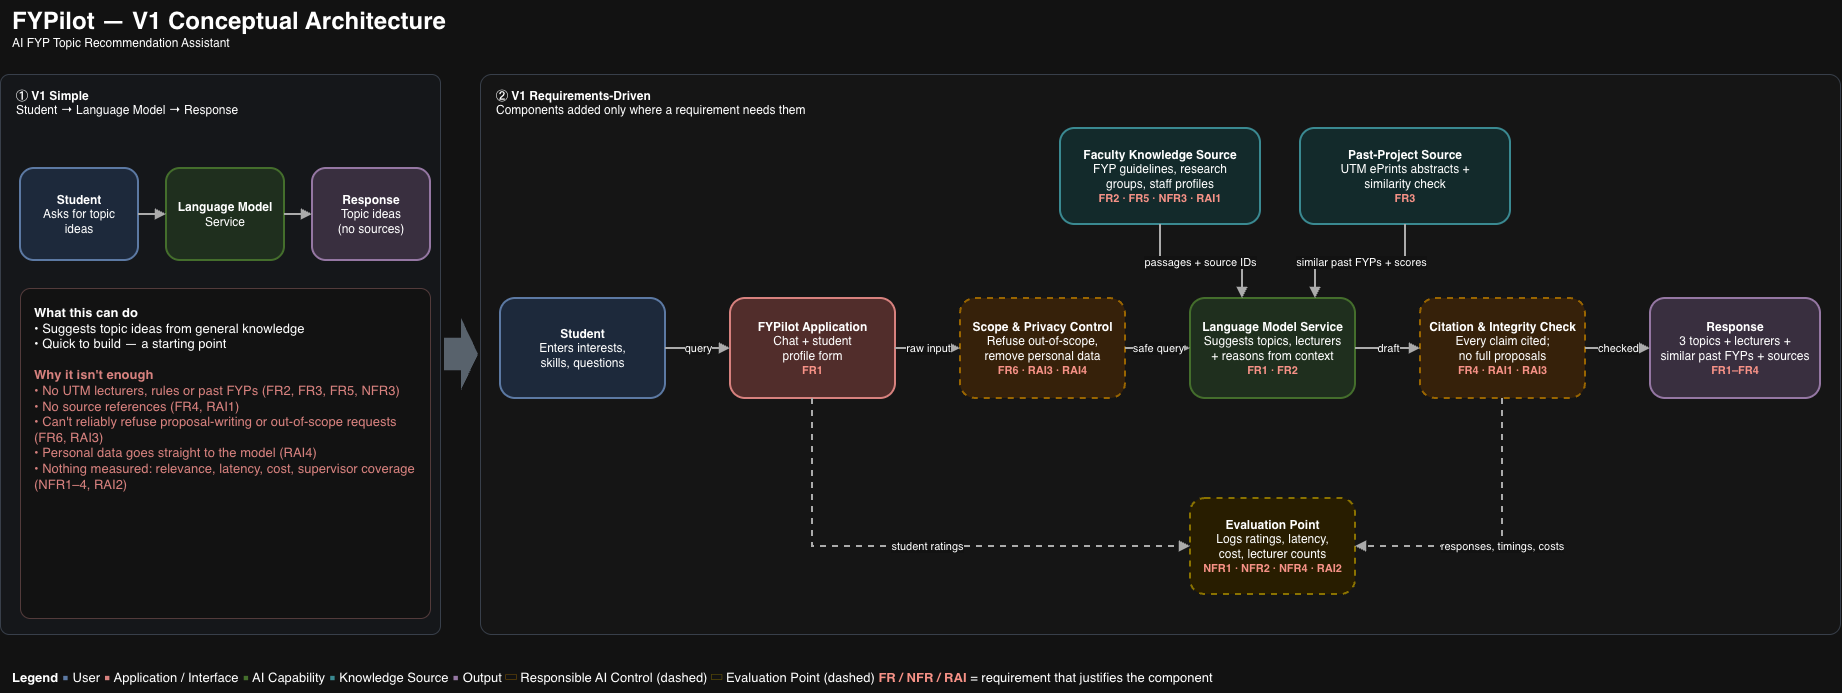

The diagram above was exported from draw.io. Its source (the exported page's mxGraphModel, read from the mxfile embedded in the PNG):
<mxGraphModel dx="704" dy="463" grid="1" gridSize="10" guides="1" tooltips="1" connect="1" arrows="1" fold="1" page="1" pageScale="1" pageWidth="1880" pageHeight="760" math="0" shadow="0">
  <root>
    <mxCell id="0" />
    <mxCell id="1" parent="0" />
    <mxCell id="title" parent="1" style="text;html=1;align=left;verticalAlign=middle;" value="&lt;b&gt;&lt;font style=&quot;font-size:24px&quot;&gt;FYPilot — V1 Conceptual Architecture&lt;/font&gt;&lt;/b&gt;&lt;br&gt;AI FYP Topic Recommendation Assistant&amp;nbsp;" vertex="1">
      <mxGeometry height="56" width="900" x="30" y="22" as="geometry" />
    </mxCell>
    <mxCell id="panel1" parent="1" style="rounded=1;arcSize=2;html=1;fillColor=#f7f9fc;strokeColor=#c3ccd8;align=left;verticalAlign=top;spacingLeft=14;spacingTop=8;" value="&lt;b&gt;① V1 Simple&lt;/b&gt;&lt;br&gt;Student → Language Model → Response" vertex="1">
      <mxGeometry height="560" width="440" x="20" y="96" as="geometry" />
    </mxCell>
    <mxCell id="panel2" parent="1" style="rounded=1;arcSize=2;html=1;fillColor=#fbfbfb;strokeColor=#c3ccd8;align=left;verticalAlign=top;spacingLeft=14;spacingTop=8;" value="&lt;b&gt;② V1 Requirements-Driven&lt;/b&gt;&lt;br&gt;Components added only where a requirement needs them" vertex="1">
      <mxGeometry height="560" width="1360" x="500" y="96" as="geometry" />
    </mxCell>
    <mxCell id="bigarrow" parent="1" style="shape=singleArrow;whiteSpace=wrap;html=1;fillColor=#9aa5b1;strokeColor=none;arrowWidth=0.45;arrowSize=0.5;" value="" vertex="1">
      <mxGeometry height="72" width="34" x="464" y="340" as="geometry" />
    </mxCell>
    <mxCell id="limits" parent="1" style="rounded=1;arcSize=3;whiteSpace=wrap;html=1;fillColor=#ffffff;strokeColor=#e0c4c4;align=left;verticalAlign=top;spacingLeft=12;spacingTop=10;fontSize=13;" value="&lt;b&gt;What this can do&lt;/b&gt;&lt;br&gt;• Suggests topic ideas from general knowledge&lt;br&gt;• Quick to build — a starting point&lt;br&gt;&lt;br&gt;&lt;b&gt;&lt;font color='#b85450'&gt;Why it isn't enough&lt;/font&gt;&lt;/b&gt;&lt;font color='#b85450'&gt;&lt;br&gt;• No UTM lecturers, rules or past FYPs (FR2, FR3, FR5, NFR3)&lt;br&gt;• No source references (FR4, RAI1)&lt;br&gt;• Can't reliably refuse proposal-writing or out-of-scope requests (FR6, RAI3)&lt;br&gt;• Personal data goes straight to the model (RAI4)&lt;br&gt;• Nothing measured: relevance, latency, cost, supervisor coverage (NFR1–4, RAI2)&lt;/font&gt;" vertex="1">
      <mxGeometry height="330" width="410" x="40" y="310" as="geometry" />
    </mxCell>
    <mxCell id="p1_user" parent="1" style="rounded=1;whiteSpace=wrap;html=1;fillColor=#dae8fc;strokeColor=#6c8ebf;strokeWidth=2;fontSize=12;" value="&lt;b&gt;Student&lt;/b&gt;&lt;br&gt;Asks for topic&lt;br&gt;ideas" vertex="1">
      <mxGeometry height="92" width="118" x="40" y="190" as="geometry" />
    </mxCell>
    <mxCell id="p1_lm" parent="1" style="rounded=1;whiteSpace=wrap;html=1;fillColor=#d5e8d4;strokeColor=#82b366;strokeWidth=2;fontSize=12;" value="&lt;b&gt;Language Model&lt;/b&gt;&lt;br&gt;Service" vertex="1">
      <mxGeometry height="92" width="118" x="186" y="190" as="geometry" />
    </mxCell>
    <mxCell id="p1_resp" parent="1" style="rounded=1;whiteSpace=wrap;html=1;fillColor=#e1d5e7;strokeColor=#9673a6;strokeWidth=2;fontSize=12;" value="&lt;b&gt;Response&lt;/b&gt;&lt;br&gt;Topic ideas&lt;br&gt;(no sources)" vertex="1">
      <mxGeometry height="92" width="118" x="332" y="190" as="geometry" />
    </mxCell>
    <mxCell id="user" parent="1" style="rounded=1;whiteSpace=wrap;html=1;fillColor=#dae8fc;strokeColor=#6c8ebf;strokeWidth=2;fontSize=12;" value="&lt;b&gt;Student&lt;/b&gt;&lt;br&gt;Enters interests,&lt;br&gt;skills, questions" vertex="1">
      <mxGeometry height="100" width="165" x="520" y="320" as="geometry" />
    </mxCell>
    <mxCell id="app" parent="1" style="rounded=1;whiteSpace=wrap;html=1;fillColor=#f8cecc;strokeColor=#b85450;strokeWidth=2;fontSize=12;" value="&lt;b&gt;FYPilot Application&lt;/b&gt;&lt;br&gt;Chat + student&lt;br&gt;profile form&lt;br&gt;&lt;b&gt;&lt;font color='#b03a2e' style='font-size:11px'&gt;FR1&lt;/font&gt;&lt;/b&gt;" vertex="1">
      <mxGeometry height="100" width="165" x="750" y="320" as="geometry" />
    </mxCell>
    <mxCell id="inctl" parent="1" style="rounded=1;whiteSpace=wrap;html=1;fillColor=#ffe6cc;strokeColor=#d79b00;strokeWidth=2;fontSize=12;dashed=1;" value="&lt;b&gt;Scope &amp; Privacy Control&lt;/b&gt;&lt;br&gt;Refuse out-of-scope,&lt;br&gt;remove personal data&lt;br&gt;&lt;b&gt;&lt;font color='#b03a2e' style='font-size:11px'&gt;FR6 · RAI3 · RAI4&lt;/font&gt;&lt;/b&gt;" vertex="1">
      <mxGeometry height="100" width="165" x="980" y="320" as="geometry" />
    </mxCell>
    <mxCell id="lm" parent="1" style="rounded=1;whiteSpace=wrap;html=1;fillColor=#d5e8d4;strokeColor=#82b366;strokeWidth=2;fontSize=12;" value="&lt;b&gt;Language Model Service&lt;/b&gt;&lt;br&gt;Suggests topics, lecturers&lt;br&gt;+ reasons from context&lt;br&gt;&lt;b&gt;&lt;font color='#b03a2e' style='font-size:11px'&gt;FR1 · FR2&lt;/font&gt;&lt;/b&gt;" vertex="1">
      <mxGeometry height="100" width="165" x="1210" y="320" as="geometry" />
    </mxCell>
    <mxCell id="outctl" parent="1" style="rounded=1;whiteSpace=wrap;html=1;fillColor=#ffe6cc;strokeColor=#d79b00;strokeWidth=2;fontSize=12;dashed=1;" value="&lt;b&gt;Citation &amp; Integrity Check&lt;/b&gt;&lt;br&gt;Every claim cited;&lt;br&gt;no full proposals&lt;br&gt;&lt;b&gt;&lt;font color='#b03a2e' style='font-size:11px'&gt;FR4 · RAI1 · RAI3&lt;/font&gt;&lt;/b&gt;" vertex="1">
      <mxGeometry height="100" width="165" x="1440" y="320" as="geometry" />
    </mxCell>
    <mxCell id="resp" parent="1" style="rounded=1;whiteSpace=wrap;html=1;fillColor=#e1d5e7;strokeColor=#9673a6;strokeWidth=2;fontSize=12;" value="&lt;b&gt;Response&lt;/b&gt;&lt;br&gt;3 topics + lecturers +&lt;br&gt;similar past FYPs + sources&lt;br&gt;&lt;b&gt;&lt;font color='#b03a2e' style='font-size:11px'&gt;FR1–FR4&lt;/font&gt;&lt;/b&gt;" vertex="1">
      <mxGeometry height="100" width="170" x="1670" y="320" as="geometry" />
    </mxCell>
    <mxCell id="fks" parent="1" style="rounded=1;whiteSpace=wrap;html=1;fillColor=#d4eef0;strokeColor=#3e9aa3;strokeWidth=2;fontSize=12;" value="&lt;b&gt;Faculty Knowledge Source&lt;/b&gt;&lt;br&gt;FYP guidelines, research&lt;br&gt;groups, staff profiles&lt;br&gt;&lt;b&gt;&lt;font color='#b03a2e' style='font-size:11px'&gt;FR2 · FR5 · NFR3 · RAI1&lt;/font&gt;&lt;/b&gt;" vertex="1">
      <mxGeometry height="96" width="200" x="1080" y="150" as="geometry" />
    </mxCell>
    <mxCell id="pks" parent="1" style="rounded=1;whiteSpace=wrap;html=1;fillColor=#d4eef0;strokeColor=#3e9aa3;strokeWidth=2;fontSize=12;" value="&lt;b&gt;Past-Project Source&lt;/b&gt;&lt;br&gt;UTM ePrints abstracts +&lt;br&gt;similarity check&lt;br&gt;&lt;b&gt;&lt;font color='#b03a2e' style='font-size:11px'&gt;FR3&lt;/font&gt;&lt;/b&gt;" vertex="1">
      <mxGeometry height="96" width="210" x="1320" y="150" as="geometry" />
    </mxCell>
    <mxCell id="eval" parent="1" style="rounded=1;whiteSpace=wrap;html=1;fillColor=#fff2cc;strokeColor=#b59a00;strokeWidth=2;fontSize=12;dashed=1;" value="&lt;b&gt;Evaluation Point&lt;/b&gt;&lt;br&gt;Logs ratings, latency,&lt;br&gt;cost, lecturer counts&lt;br&gt;&lt;b&gt;&lt;font color='#b03a2e' style='font-size:11px'&gt;NFR1 · NFR2 · NFR4 · RAI2&lt;/font&gt;&lt;/b&gt;" vertex="1">
      <mxGeometry height="96" width="165" x="1210" y="520" as="geometry" />
    </mxCell>
    <mxCell id="e0" edge="1" parent="1" style="edgeStyle=none;rounded=0;html=1;strokeColor=#4d4d4d;strokeWidth=2;fontSize=11;labelBackgroundColor=#ffffff;endArrow=block;endFill=1;" value="">
      <mxGeometry relative="1" as="geometry">
        <mxPoint x="158" y="236" as="sourcePoint" />
        <mxPoint x="186" y="236" as="targetPoint" />
      </mxGeometry>
    </mxCell>
    <mxCell id="e1" edge="1" parent="1" style="edgeStyle=none;rounded=0;html=1;strokeColor=#4d4d4d;strokeWidth=2;fontSize=11;labelBackgroundColor=#ffffff;endArrow=block;endFill=1;" value="">
      <mxGeometry relative="1" as="geometry">
        <mxPoint x="304" y="236" as="sourcePoint" />
        <mxPoint x="332" y="236" as="targetPoint" />
      </mxGeometry>
    </mxCell>
    <mxCell id="e2" edge="1" parent="1" style="edgeStyle=none;rounded=0;html=1;strokeColor=#4d4d4d;strokeWidth=2;fontSize=11;labelBackgroundColor=#ffffff;endArrow=block;endFill=1;" value="query">
      <mxGeometry relative="1" as="geometry">
        <mxPoint x="685" y="370" as="sourcePoint" />
        <mxPoint x="750" y="370" as="targetPoint" />
      </mxGeometry>
    </mxCell>
    <mxCell id="e3" edge="1" parent="1" style="edgeStyle=none;rounded=0;html=1;strokeColor=#4d4d4d;strokeWidth=2;fontSize=11;labelBackgroundColor=#ffffff;endArrow=block;endFill=1;" value="raw input">
      <mxGeometry relative="1" as="geometry">
        <mxPoint x="915" y="370" as="sourcePoint" />
        <mxPoint x="980" y="370" as="targetPoint" />
      </mxGeometry>
    </mxCell>
    <mxCell id="e4" edge="1" parent="1" style="edgeStyle=none;rounded=0;html=1;strokeColor=#4d4d4d;strokeWidth=2;fontSize=11;labelBackgroundColor=#ffffff;endArrow=block;endFill=1;" value="safe query">
      <mxGeometry relative="1" as="geometry">
        <mxPoint x="1145" y="370" as="sourcePoint" />
        <mxPoint x="1210" y="370" as="targetPoint" />
      </mxGeometry>
    </mxCell>
    <mxCell id="e5" edge="1" parent="1" style="edgeStyle=none;rounded=0;html=1;strokeColor=#4d4d4d;strokeWidth=2;fontSize=11;labelBackgroundColor=#ffffff;endArrow=block;endFill=1;" value="draft">
      <mxGeometry relative="1" as="geometry">
        <mxPoint x="1375" y="370" as="sourcePoint" />
        <mxPoint x="1440" y="370" as="targetPoint" />
      </mxGeometry>
    </mxCell>
    <mxCell id="e6" edge="1" parent="1" style="edgeStyle=none;rounded=0;html=1;strokeColor=#4d4d4d;strokeWidth=2;fontSize=11;labelBackgroundColor=#ffffff;endArrow=block;endFill=1;" value="checked">
      <mxGeometry relative="1" as="geometry">
        <mxPoint x="1605" y="370" as="sourcePoint" />
        <mxPoint x="1670" y="370" as="targetPoint" />
      </mxGeometry>
    </mxCell>
    <mxCell id="e7" edge="1" parent="1" style="edgeStyle=none;rounded=0;html=1;strokeColor=#4d4d4d;strokeWidth=2;fontSize=11;labelBackgroundColor=#ffffff;endArrow=block;endFill=1;" value="passages + source IDs">
      <mxGeometry relative="1" as="geometry">
        <Array as="points">
          <mxPoint x="1180" y="284" />
          <mxPoint x="1262" y="284" />
        </Array>
        <mxPoint x="1180" y="246" as="sourcePoint" />
        <mxPoint x="1262" y="320" as="targetPoint" />
      </mxGeometry>
    </mxCell>
    <mxCell id="e8" edge="1" parent="1" style="edgeStyle=none;rounded=0;html=1;strokeColor=#4d4d4d;strokeWidth=2;fontSize=11;labelBackgroundColor=#ffffff;endArrow=block;endFill=1;" value="similar past FYPs + scores">
      <mxGeometry relative="1" as="geometry">
        <Array as="points">
          <mxPoint x="1425" y="284" />
          <mxPoint x="1335" y="284" />
        </Array>
        <mxPoint x="1425" y="246" as="sourcePoint" />
        <mxPoint x="1335" y="320" as="targetPoint" />
      </mxGeometry>
    </mxCell>
    <mxCell id="e9" edge="1" parent="1" style="edgeStyle=none;rounded=0;html=1;strokeColor=#4d4d4d;strokeWidth=2;fontSize=11;labelBackgroundColor=#ffffff;endArrow=block;endFill=1;dashed=1;" value="responses, timings, costs">
      <mxGeometry relative="1" as="geometry">
        <Array as="points">
          <mxPoint x="1522" y="568" />
        </Array>
        <mxPoint x="1522" y="420" as="sourcePoint" />
        <mxPoint x="1375" y="568" as="targetPoint" />
      </mxGeometry>
    </mxCell>
    <mxCell id="e10" edge="1" parent="1" style="edgeStyle=none;rounded=0;html=1;strokeColor=#4d4d4d;strokeWidth=2;fontSize=11;labelBackgroundColor=#ffffff;endArrow=block;endFill=1;dashed=1;" value="student ratings">
      <mxGeometry relative="1" as="geometry">
        <Array as="points">
          <mxPoint x="832" y="568" />
        </Array>
        <mxPoint x="832" y="420" as="sourcePoint" />
        <mxPoint x="1210" y="568" as="targetPoint" />
      </mxGeometry>
    </mxCell>
    <mxCell id="legend" parent="1" style="text;html=1;align=left;verticalAlign=middle;fontSize=13;" value="&lt;b&gt;Legend&lt;/b&gt;  &lt;font color='#6c8ebf'&gt;■&lt;/font&gt; User  &lt;font color='#b85450'&gt;■&lt;/font&gt; Application / Interface  &lt;font color='#82b366'&gt;■&lt;/font&gt; AI Capability  &lt;font color='#3e9aa3'&gt;■&lt;/font&gt; Knowledge Source  &lt;font color='#9673a6'&gt;■&lt;/font&gt; Output  &lt;font color='#d79b00'&gt;▭&lt;/font&gt; Responsible AI Control (dashed)  &lt;font color='#b59a00'&gt;▭&lt;/font&gt; Evaluation Point (dashed)  &lt;b&gt;&lt;font color='#b03a2e'&gt;FR / NFR / RAI&lt;/font&gt;&lt;/b&gt; = requirement that justifies the component" vertex="1">
      <mxGeometry height="30" width="1800" x="30" y="684" as="geometry" />
    </mxCell>
  </root>
</mxGraphModel>